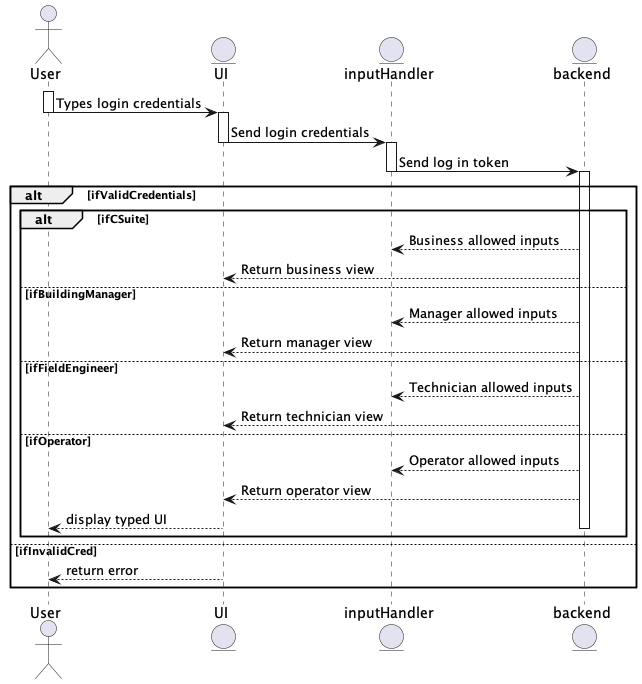

The diagram above was rendered by PlantUML. Its source (embedded in the PNG):
@startuml ABasicSeqDiagram

actor User
entity UI
entity inputHandler 
entity backend

activate User 
User -> UI: Types login credentials
deactivate User 

activate UI
UI -> inputHandler: Send login credentials
deactivate UI

' waits for the backend to return. Ensures error handling is done gracefully.
activate inputHandler
inputHandler -> backend: Send log in token
deactivate inputHandler

activate backend
alt ifValidCredentials
    alt ifCSuite
    backend --> inputHandler: Business allowed inputs
    backend --> UI: Return business view
    else ifBuildingManager
    backend --> inputHandler: Manager allowed inputs
    backend --> UI: Return manager view
    else ifFieldEngineer
    backend --> inputHandler: Technician allowed inputs
    backend --> UI: Return technician view
    else ifOperator
    backend --> inputHandler: Operator allowed inputs
    backend --> UI: Return operator view    
UI --> User: display typed UI
deactivate backend
end

'User is now logged in with a simple UI availible to them
activate UI
else ifInvalidCred
UI --> User: return error
end
deactivate UI

@enduml